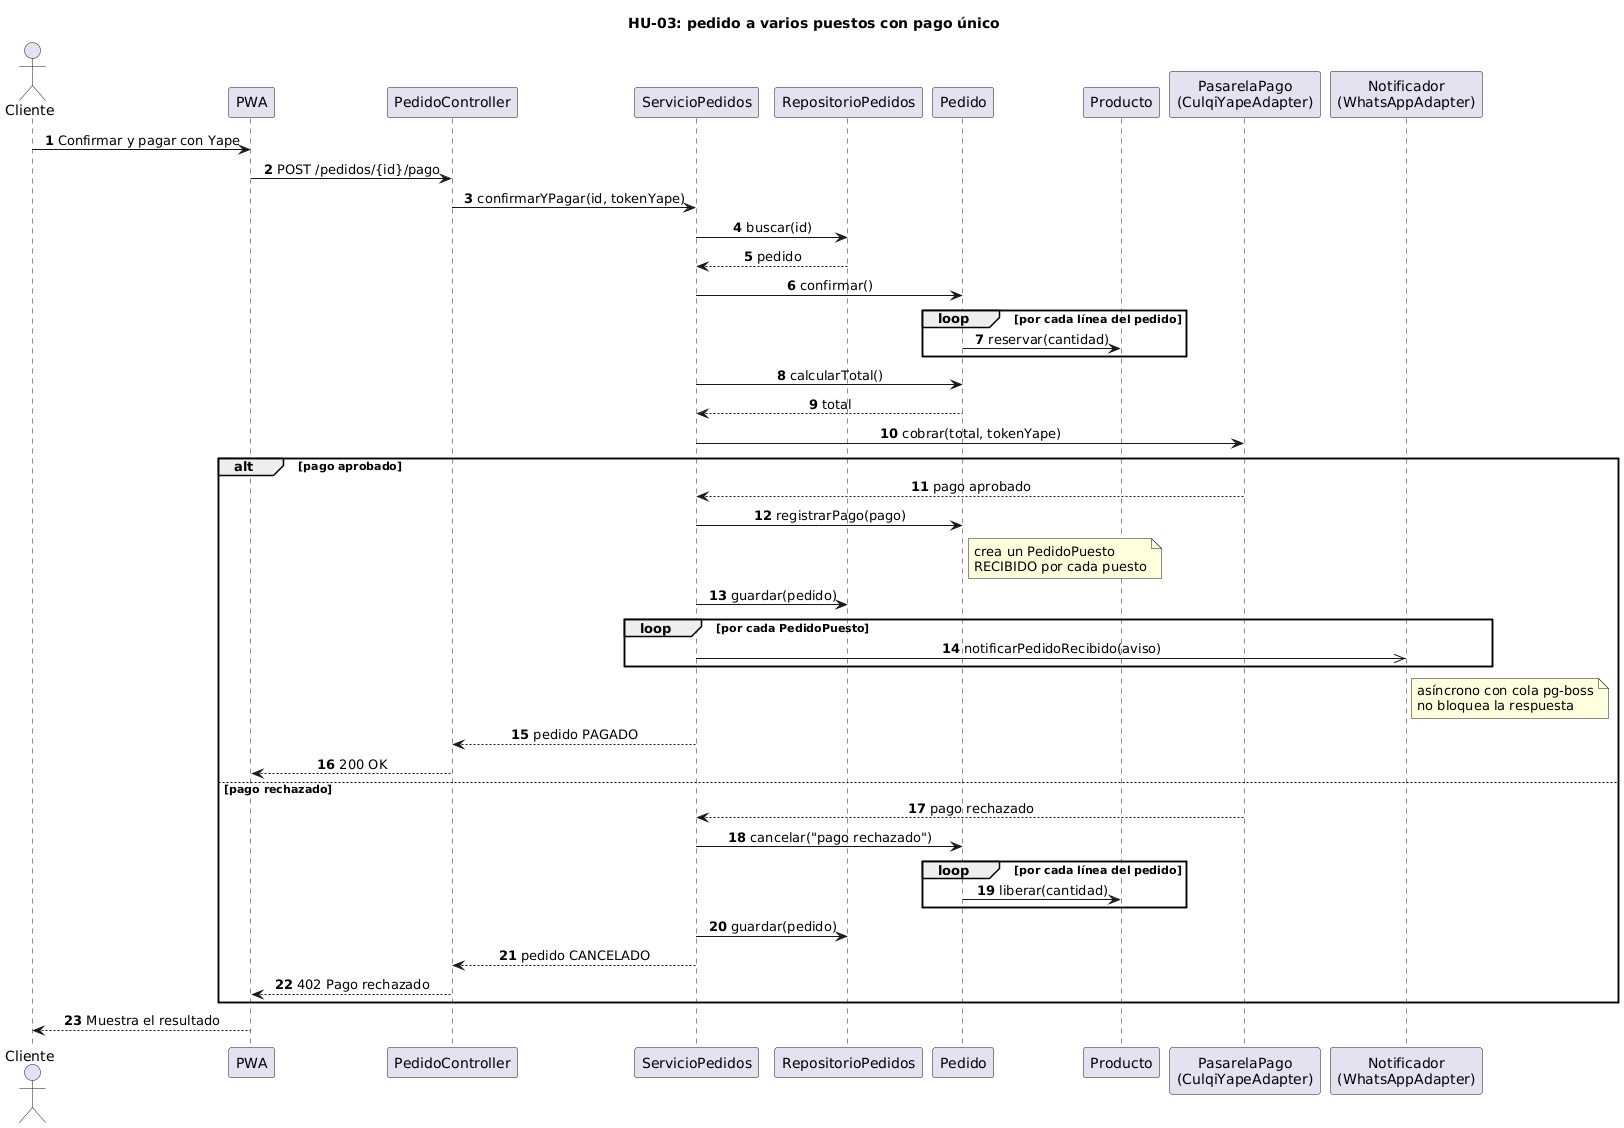

The diagram above was rendered by PlantUML. Its source (embedded in the PNG):
@startuml secuencia-pedido-multipuesto
skinparam shadowing false
skinparam defaultFontName Arial
skinparam sequenceMessageAlign center
title HU-03: pedido a varios puestos con pago único
autonumber
actor Cliente
participant "PWA" as UI
participant "PedidoController" as C
participant "ServicioPedidos" as S
participant "RepositorioPedidos" as R
participant "Pedido" as P
participant "Producto" as PR
participant "PasarelaPago\n(CulqiYapeAdapter)" as G
participant "Notificador\n(WhatsAppAdapter)" as N

Cliente -> UI : Confirmar y pagar con Yape
UI -> C : POST /pedidos/{id}/pago
C -> S : confirmarYPagar(id, tokenYape)
S -> R : buscar(id)
R --> S : pedido
S -> P : confirmar()
loop por cada línea del pedido
  P -> PR : reservar(cantidad)
end
S -> P : calcularTotal()
P --> S : total
S -> G : cobrar(total, tokenYape)
alt pago aprobado
  G --> S : pago aprobado
  S -> P : registrarPago(pago)
  note right of P : crea un PedidoPuesto\nRECIBIDO por cada puesto
  S -> R : guardar(pedido)
  loop por cada PedidoPuesto
    S ->> N : notificarPedidoRecibido(aviso)
  end
  note right of N : asíncrono con cola pg-boss\nno bloquea la respuesta
  S --> C : pedido PAGADO
  C --> UI : 200 OK
else pago rechazado
  G --> S : pago rechazado
  S -> P : cancelar("pago rechazado")
  loop por cada línea del pedido
    P -> PR : liberar(cantidad)
  end
  S -> R : guardar(pedido)
  S --> C : pedido CANCELADO
  C --> UI : 402 Pago rechazado
end
UI --> Cliente : Muestra el resultado
@enduml